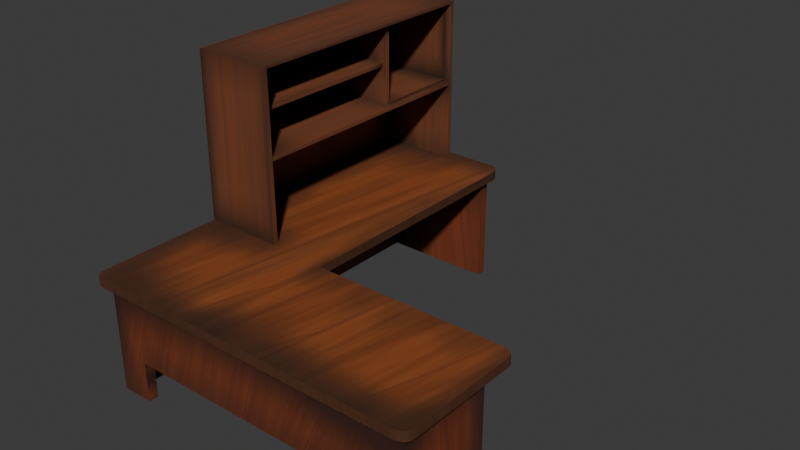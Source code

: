 # Source: Desk.blend  (saved by Blender 4.2.66; exported with 4.5.12 LTS)
import bpy
from mathutils import Matrix  # noqa: F401  (used for matrix-valued properties, if any)

bpy.ops.wm.read_factory_settings(use_empty=True)
scene = bpy.context.scene
scene.name = 'Scene'

# ---- collections
col_collection = bpy.data.collections.new('Collection'); scene.collection.children.link(col_collection)

# ---- images (referenced by path relative to the original .blend; pixels are not part of the script)
import os
ASSET_DIR = os.environ.get("B2B_ASSET_DIR", "")  # directory of the original .blend (textures are referenced by path, not embedded)
HERE = os.path.dirname(os.path.abspath(__file__))  # packed textures are extracted next to this script under _unpacked/

def load_image(name, relpath, width, height, colorspace="sRGB"):
    """Load a texture the original file referenced (path relative to the .blend, or extracted next to this script)."""
    p = next((c for c in (os.path.join(HERE, relpath), os.path.join(ASSET_DIR, relpath)) if relpath and os.path.exists(c)), "")
    if p:
        img = bpy.data.images.load(p, check_existing=True)
        img.name = name
    else:  # same state as the original file: an image datablock whose file is absent (Cycles renders it pink)
        img = bpy.data.images.new(name, width, height)
        img.source = "FILE"
        img.filepath = "//" + (relpath or name)
    img.colorspace_settings.name = colorspace
    return img
img_hutch = load_image('Hutch', '_unpacked/Hutch.77dfc0d2.png', 1024, 1024, 'sRGB')
img_desktop = load_image('DeskTop', '_unpacked/DeskTop.2a422d8e.png', 1024, 1024, 'sRGB')
img_legs = load_image('Legs', '_unpacked/Legs.0c29fe8a.png', 1024, 1024, 'sRGB')

# ---- materials (node trees are filled in below, after node groups)
mat_material = bpy.data.materials.new('Material')
mat_material.alpha_threshold = 0.0
mat_material.roughness = 0.5
mat_material.line_color = (0.0, 0.0, 0.0, 1.0)
mat_material_002 = bpy.data.materials.new('Material.002')
mat_material_001 = bpy.data.materials.new('Material.001')

# ---- material node trees
mat_material.use_nodes = True; mat_material.node_tree.nodes.clear()
_N = mat_material.node_tree.nodes; _L = mat_material.node_tree.links
n0 = _N.new('ShaderNodeOutputMaterial'); n0.name = 'Material Output'; n0.location = (300, 300)
n1 = _N.new('ShaderNodeBsdfPrincipled'); n1.name = 'Principled BSDF'; n1.location = (10, 300)
n1.inputs[2].default_value = 0.7
n1.inputs[3].default_value = 1.45
n2 = _N.new('ShaderNodeTexImage'); n2.name = 'Image Texture'; n2.location = (-280, 280)
n2.image = img_hutch
_L.new(n1.outputs[0], n0.inputs[0])
_L.new(n2.outputs[0], n1.inputs[0])
n0.is_active_output = True
mat_material_002.use_nodes = True; mat_material_002.node_tree.nodes.clear()
_N = mat_material_002.node_tree.nodes; _L = mat_material_002.node_tree.links
n0 = _N.new('ShaderNodeBsdfPrincipled'); n0.name = 'Principled BSDF'; n0.location = (10, 300)
n0.inputs[2].default_value = 0.7
n1 = _N.new('ShaderNodeOutputMaterial'); n1.name = 'Material Output'; n1.location = (300, 300)
n2 = _N.new('ShaderNodeTexImage'); n2.name = 'Image Texture'; n2.location = (-280, 280)
n2.image = img_desktop
_L.new(n0.outputs[0], n1.inputs[0])
_L.new(n2.outputs[0], n0.inputs[0])
n1.is_active_output = True
mat_material_001.use_nodes = True; mat_material_001.node_tree.nodes.clear()
_N = mat_material_001.node_tree.nodes; _L = mat_material_001.node_tree.links
n0 = _N.new('ShaderNodeBsdfPrincipled'); n0.name = 'Principled BSDF'; n0.location = (10, 300)
n0.inputs[2].default_value = 0.7
n1 = _N.new('ShaderNodeOutputMaterial'); n1.name = 'Material Output'; n1.location = (300, 300)
n2 = _N.new('ShaderNodeTexImage'); n2.name = 'Image Texture'; n2.location = (-280, 280)
n2.image = img_legs
_L.new(n0.outputs[0], n1.inputs[0])
_L.new(n2.outputs[0], n0.inputs[0])
n1.is_active_output = True

# ---- world
world_world = bpy.data.worlds.new('World'); scene.world = world_world
world_world.use_nodes = True; world_world.node_tree.nodes.clear()
_N = world_world.node_tree.nodes; _L = world_world.node_tree.links
n0 = _N.new('ShaderNodeOutputWorld'); n0.name = 'World Output'; n0.location = (300, 300)
n1 = _N.new('ShaderNodeBackground'); n1.name = 'Background'; n1.location = (10, 300)
n1.inputs[0].default_value = (0.05088, 0.05088, 0.05088, 1.0)
_L.new(n1.outputs[0], n0.inputs[0])
n0.is_active_output = True
world_world.color = (0.05088, 0.05088, 0.05088)
world_world.sun_shadow_jitter_overblur = 0.0

# ---- meshes
me_cube = bpy.data.meshes.new('Cube')
me_cube.from_pydata([(1.0, 1.0, 1.0), (1.0, 1.0, -1.0), (1.0, -1.0, 1.0), (1.0, -1.0, -1.0), (-1.0, 1.0, 1.0), (-1.0, 1.0, -1.0), (-1.0, -1.0, 1.0), (-1.0, -1.0, -1.0), (-1.0, -0.9691, 0.0), (1.0, -0.9691, 0.0), (-1.0, 0.9691, 0.0), (1.0, 0.9691, 0.0), (-0.9947, -0.9956, 0.9982), (-0.9947, -0.9956, -1.064), (-0.9947, 0.9989, 0.9982), (-0.9947, 0.9989, -1.064), (-1.016, 0.2705, -0.006492), (-1.016, 0.2705, 0.9786), (-1.016, 0.9869, -0.006492), (-1.016, 0.9869, 0.9786), (0.8294, 0.2705, -0.006492), (0.8294, 0.2705, 0.9786), (0.8294, 0.9869, -0.006492), (0.8294, 0.9869, 0.9786), (-0.9988, -0.9908, 0.5001), (0.7193, -0.9908, 0.5001), (-0.9988, 0.2742, 0.5001), (0.7193, 0.2742, 0.5001), (1.0, 0.9717, 0.9717), (1.0, 0.96, -1.0), (1.0, -0.9717, 0.9717), (1.0, -0.96, -1.0), (-1.0, 0.9717, 0.9717), (-1.0, 0.96, -1.0), (-1.0, -0.9717, 0.9717), (-1.0, -0.96, -1.0), (-1.0, -0.9691, -0.04), (1.0, -0.9691, -0.04), (-1.0, 0.9691, -0.04), (1.0, 0.9691, -0.04), (-1.035, -0.9956, 0.9982), (-1.035, -0.9956, -1.064), (-1.035, 0.9989, 0.9982), (-1.035, 0.9989, -1.064), (-0.9928, 0.2936, 0.0166), (-0.9928, 0.2936, 0.9555), (-0.9928, 0.9639, 0.0166), (-0.9928, 0.9639, 0.9555), (0.8294, 0.2988, 0.02179), (0.8294, 0.2988, 0.9504), (0.8294, 0.9587, 0.02179), (0.8294, 0.9587, 0.9504), (-0.9988, -0.9908, 0.4601), (0.7193, -0.9908, 0.4601), (-0.9988, 0.2742, 0.4601), (0.7193, 0.2742, 0.4601)], [], [(0, 4, 6, 2), (3, 2, 6, 7), (8, 9, 11, 10), (5, 4, 0, 1), (12, 13, 15, 14), (16, 17, 19, 18), (18, 19, 23, 22), (24, 25, 27, 26), (20, 21, 17, 16), (18, 22, 20, 16), (23, 19, 17, 21), (28, 30, 34, 32), (31, 35, 34, 30), (36, 38, 39, 37), (33, 29, 28, 32), (40, 42, 43, 41), (44, 46, 47, 45), (46, 50, 51, 47), (52, 54, 55, 53), (48, 44, 45, 49), (46, 44, 48, 50), (51, 49, 45, 47), (9, 8, 36, 37), (5, 1, 29, 33), (1, 0, 28, 29), (7, 6, 34, 35), (2, 3, 31, 30), (4, 5, 33, 32), (0, 2, 30, 28), (3, 7, 35, 31), (6, 4, 32, 34), (8, 10, 38, 36), (11, 9, 37, 39), (10, 11, 39, 38), (12, 14, 42, 40), (13, 12, 40, 41), (15, 13, 41, 43), (14, 15, 43, 42), (22, 23, 51, 50), (20, 22, 50, 48), (23, 21, 49, 51), (21, 20, 48, 49), (24, 26, 54, 52), (25, 24, 52, 53), (27, 25, 53, 55), (26, 27, 55, 54)])
_uv = me_cube.uv_layers.new(name='UVMap')
_uv.uv.foreach_set('vector', [2.642e-08, 0.4327, 0.1856, 0.4327, 0.1856, 0.6149, 1.272e-08, 0.6149, 9.786e-09, 0.2192, 0.1856, 0.2192, 0.1856, 0.4014, 1.272e-08, 0.4014, 0.6516, 0.1822, 0.6516, 1.633e-08, 0.8314, 1.633e-08, 0.8314, 0.1822, 0.4351, 0.4014, 0.4351, 0.2192, 0.6207, 0.2192, 0.6207, 0.4014, 0.1851, 1.153e-08, 0.1851, 0.1878, 0.0, 0.1878, 0.0, 1.153e-08, 0.09841, 0.9238, 0.09841, 0.834, 0.1649, 0.834, 0.1649, 0.9238, 0.3901, 0.8143, 0.2986, 0.8143, 0.2986, 0.6462, 0.3901, 0.6462, 0.1493, 0.8027, 0.1493, 0.6462, 0.2667, 0.6462, 0.2667, 0.8027, 0.422, 0.6462, 0.5134, 0.6462, 0.5134, 0.8143, 0.422, 0.8143, 0.8499, 0.6462, 0.8499, 0.8143, 0.7834, 0.8143, 0.7834, 0.6462, 0.9287, 0.4327, 0.9287, 0.6008, 0.8623, 0.6008, 0.8623, 0.4327, 0.8303, 0.6149, 0.65, 0.6149, 0.65, 0.4327, 0.8303, 0.4327, 0.6181, 0.4327, 0.6181, 0.6149, 0.4351, 0.6149, 0.4351, 0.4327, 0.6526, 0.2192, 0.8325, 0.2192, 0.8325, 0.4014, 0.6526, 0.4014, 0.2202, 0.6149, 0.2202, 0.4327, 0.4032, 0.4327, 0.4032, 0.6149, 0.217, 1.153e-08, 0.4021, 1.153e-08, 0.4021, 0.1878, 0.217, 0.1878, 0.259, 0.9195, 0.1968, 0.9195, 0.1968, 0.834, 0.259, 0.834, 0.5453, 0.8122, 0.5458, 0.6462, 0.632, 0.6462, 0.6325, 0.8122, 1.076e-08, 0.6462, 0.1174, 0.6462, 0.1174, 0.8027, 1.076e-08, 0.8027, 0.6649, 0.8122, 0.6644, 0.6462, 0.7515, 0.6462, 0.751, 0.8122, 0.9256, 0.166, 0.8634, 0.166, 0.8638, 1.633e-08, 0.9251, 1.633e-08, 0.9261, 0.3852, 0.8649, 0.3852, 0.8644, 0.2192, 0.9266, 0.2192, 0.9568, 0.6462, 0.9568, 0.8284, 0.9531, 0.8284, 0.9531, 0.6462, 0.9612, 0.0, 0.9612, 0.1822, 0.9575, 0.1822, 0.9575, 0.0, 0.4032, 0.4014, 0.2175, 0.4014, 0.2202, 0.3988, 0.4032, 0.3977, 0.6197, 0.1822, 0.434, 0.1822, 0.4367, 0.1796, 0.6197, 0.1785, 0.2175, 0.2192, 0.4032, 0.2192, 0.4032, 0.2228, 0.2202, 0.2217, 0.434, 1.153e-08, 0.6197, 2.593e-08, 0.6197, 0.003644, 0.4367, 0.002577, 0.2175, 0.4014, 0.2175, 0.2192, 0.2202, 0.2217, 0.2202, 0.3988, 0.9585, 0.4014, 0.9585, 0.2192, 0.9622, 0.2192, 0.9622, 0.4014, 0.434, 0.1822, 0.434, 1.153e-08, 0.4367, 0.002577, 0.4367, 0.1796, 0.9941, 0.3957, 0.9941, 0.2192, 0.9978, 0.2192, 0.9978, 0.3957, 0.9963, 0.6092, 0.9963, 0.4327, 1.0, 0.4327, 1.0, 0.6092, 0.9607, 0.6149, 0.9607, 0.4327, 0.9644, 0.4327, 0.9644, 0.6149, 0.9931, 0.1817, 0.9931, 1.537e-08, 0.9968, 1.537e-08, 0.9968, 0.1817, 0.8818, 0.834, 0.8818, 0.6462, 0.8855, 0.6462, 0.8855, 0.834, 0.9924, 0.6462, 0.9924, 0.8279, 0.9887, 0.8279, 0.9887, 0.6462, 0.9212, 0.6462, 0.9212, 0.834, 0.9175, 0.834, 0.9175, 0.6462, 5.872e-09, 0.9238, 5.872e-09, 0.834, 0.002625, 0.8366, 0.002625, 0.9212, 0.06649, 0.9238, 5.872e-09, 0.9238, 0.002625, 0.9212, 0.06387, 0.9212, 5.872e-09, 0.834, 0.06649, 0.834, 0.06387, 0.8366, 0.002625, 0.8366, 0.06649, 0.834, 0.06649, 0.9238, 0.06387, 0.9212, 0.06387, 0.8366, 0.6522, 0.9587, 0.6522, 0.8435, 0.6559, 0.8435, 0.6559, 0.9587, 0.549, 0.8435, 0.549, 1.0, 0.5453, 1.0, 0.5453, 0.8435, 0.6166, 0.9587, 0.6166, 0.8435, 0.6203, 0.8435, 0.6203, 0.9587, 0.5809, 1.0, 0.5809, 0.8435, 0.5847, 0.8435, 0.5847, 1.0])
me_cube.materials.append(mat_material)
me_cube.use_mirror_vertex_groups = False
me_cube.update()
me_plane = bpy.data.meshes.new('Plane')
me_plane.from_pydata([(1.0, -0.7447, 0.0), (-1.0, -0.1704, 0.0), (1.0, -0.1704, 0.0), (1.0, -0.7447, -0.04), (-1.0, -0.1704, -0.04), (1.0, -0.1704, -0.04), (-1.0, -0.707, 0.0), (-0.8689, -0.7447, 0.0), (-0.99, -0.7214, 0.0), (-0.9616, -0.7337, 0.0), (-0.9191, -0.7418, 0.0), (-0.8689, 1.0, 0.0), (-1.0, 0.9233, 0.0), (-0.9191, 0.9942, 0.0), (-0.9616, 0.9775, 0.0), (-0.99, 0.9527, 0.0), (1.0, 0.9233, 0.0), (0.8689, 1.0, 0.0), (0.99, 0.9527, 0.0), (0.9616, 0.9775, 0.0), (0.9191, 0.9942, 0.0), (3.77, -0.7447, 0.0), (3.965, -0.707, 0.0), (3.845, -0.7418, 0.0), (3.908, -0.7337, 0.0), (3.95, -0.7214, 0.0), (3.965, -0.208, 0.0), (3.77, -0.1704, 0.0), (3.95, -0.1936, 0.0), (3.908, -0.1814, 0.0), (3.845, -0.1732, 0.0), (-0.8689, -0.7447, -0.04), (-1.0, -0.707, -0.04), (-0.9191, -0.7418, -0.04), (-0.9616, -0.7337, -0.04), (-0.99, -0.7214, -0.04), (-1.0, 0.9233, -0.04), (-0.8689, 1.0, -0.04), (-0.99, 0.9527, -0.04), (-0.9616, 0.9775, -0.04), (-0.9191, 0.9942, -0.04), (0.8689, 1.0, -0.04), (1.0, 0.9233, -0.04), (0.9191, 0.9942, -0.04), (0.9616, 0.9775, -0.04), (0.99, 0.9527, -0.04), (3.965, -0.707, -0.04), (3.77, -0.7447, -0.04), (3.95, -0.7214, -0.04), (3.908, -0.7337, -0.04), (3.845, -0.7418, -0.04), (3.77, -0.1704, -0.04), (3.965, -0.208, -0.04), (3.845, -0.1732, -0.04), (3.908, -0.1814, -0.04), (3.95, -0.1936, -0.04)], [], [(1, 12, 36, 4), (0, 7, 31, 3), (21, 0, 3, 47), (5, 51, 53, 54, 55, 52, 46, 48, 49, 50, 47, 3), (4, 36, 38, 39, 40, 37, 41, 43, 44, 45, 42, 5), (6, 8, 9, 10, 7, 0, 2, 1), (11, 17, 41, 37), (26, 22, 46, 52), (1, 2, 16, 18, 19, 20, 17, 11, 13, 14, 15, 12), (16, 2, 5, 42), (2, 0, 21, 23, 24, 25, 22, 26, 28, 29, 30, 27), (31, 33, 34, 35, 32, 4, 5, 3), (2, 27, 51, 5), (6, 32, 35, 8), (8, 35, 34, 9), (9, 34, 33, 10), (10, 33, 31, 7), (11, 37, 40, 13), (13, 40, 39, 14), (14, 39, 38, 15), (15, 38, 36, 12), (16, 42, 45, 18), (18, 45, 44, 19), (19, 44, 43, 20), (20, 43, 41, 17), (21, 47, 50, 23), (23, 50, 49, 24), (24, 49, 48, 25), (25, 48, 46, 22), (26, 52, 55, 28), (28, 55, 54, 29), (29, 54, 53, 30), (30, 53, 51, 27), (6, 1, 4, 32)])
_uv = me_plane.uv_layers.new(name='UVMap')
_uv.uv.foreach_set('vector', [0.9896, 0.2295, 0.9896, 0.01833, 1.0, 0.01833, 1.0, 0.2295, 0.9645, 0.3441, 0.9645, 0.01873, 0.975, 0.01873, 0.975, 0.3441, 0.9645, 0.8263, 0.9645, 0.3441, 0.975, 0.3441, 0.975, 0.8263, 0.1498, 0.4029, 0.1498, 0.9609, 0.1491, 0.9758, 0.1469, 0.9885, 0.1438, 0.997, 0.14, 1.0, 0.009819, 1.0, 0.006061, 0.997, 0.002876, 0.9885, 0.0007474, 0.9758, 0.0, 0.9609, 5.489e-08, 0.4029, 0.1498, 2.873e-08, 0.4351, 4.568e-08, 0.4428, 0.00201, 0.4493, 0.007733, 0.4536, 0.0163, 0.4551, 0.0264, 0.4551, 0.3765, 0.4536, 0.3866, 0.4493, 0.3951, 0.4428, 0.4008, 0.4351, 0.4029, 0.1498, 0.4029, 0.4796, 1.0, 0.4758, 0.998, 0.4726, 0.9923, 0.4705, 0.9837, 0.4697, 0.9736, 0.4697, 0.5971, 0.6196, 0.5971, 0.6196, 1.0, 0.9395, 0.975, 0.9395, 0.7017, 0.9499, 0.7017, 0.9499, 0.975, 0.9395, 0.0628, 0.9395, 2.684e-08, 0.9499, 2.731e-08, 0.9499, 0.0628, 0.6196, 1.0, 0.6196, 0.5971, 0.9049, 0.5971, 0.9125, 0.5992, 0.919, 0.6049, 0.9233, 0.6134, 0.9249, 0.6235, 0.9249, 0.9736, 0.9233, 0.9837, 0.919, 0.9923, 0.9125, 0.998, 0.9049, 1.0, 0.9395, 0.6714, 0.9395, 0.5338, 0.9499, 0.5338, 0.9499, 0.6714, 0.6196, 0.5971, 0.4697, 0.5971, 0.4697, 0.03913, 0.4705, 0.02416, 0.4726, 0.01146, 0.4758, 0.002979, 0.4796, 0.0, 0.6097, 7.535e-09, 0.6135, 0.002979, 0.6167, 0.01146, 0.6188, 0.02416, 0.6196, 0.03913, 9.148e-08, 0.0264, 0.0007475, 0.0163, 0.002876, 0.007733, 0.006061, 0.00201, 0.009819, 2.072e-08, 0.1498, 2.873e-08, 0.1498, 0.4029, 5.489e-08, 0.4029, 0.9395, 0.5338, 0.9395, 0.09809, 0.9499, 0.09809, 0.9499, 0.5338, 0.9896, 0.3331, 1.0, 0.3331, 1.0, 0.3353, 0.9896, 0.3353, 0.9645, 4.238e-09, 0.975, 4.709e-09, 0.975, 0.003709, 0.9645, 0.003709, 0.9645, 0.003709, 0.975, 0.003709, 0.975, 0.01028, 0.9645, 0.01028, 0.9645, 0.01028, 0.975, 0.01028, 0.975, 0.01873, 0.9645, 0.01873, 0.9395, 0.975, 0.9499, 0.975, 0.9499, 0.9822, 0.9395, 0.9822, 0.9896, 2.967e-08, 1.0, 3.061e-08, 1.0, 0.005653, 0.9896, 0.005653, 0.9896, 0.005653, 1.0, 0.005653, 1.0, 0.01209, 0.9896, 0.01209, 0.9896, 0.01209, 1.0, 0.01209, 1.0, 0.01833, 0.9896, 0.01833, 0.9395, 0.6714, 0.9499, 0.6714, 0.9499, 0.6767, 0.9395, 0.6767, 0.9395, 0.6767, 0.9499, 0.6767, 0.9499, 0.6843, 0.9395, 0.6843, 0.9395, 0.6843, 0.9499, 0.6843, 0.9499, 0.6931, 0.9395, 0.6931, 0.9395, 0.6931, 0.9499, 0.6931, 0.9499, 0.7017, 0.9395, 0.7017, 0.9645, 0.8263, 0.975, 0.8263, 0.975, 0.8395, 0.9645, 0.8395, 0.9645, 0.8395, 0.975, 0.8395, 0.975, 0.8513, 0.9645, 0.8513, 0.9645, 0.8513, 0.975, 0.8513, 0.975, 0.8599, 0.9645, 0.8599, 0.9645, 0.8599, 0.975, 0.8599, 0.975, 0.8639, 0.9645, 0.8639, 0.9395, 0.0628, 0.9499, 0.0628, 0.9499, 0.06694, 0.9395, 0.06694, 0.9395, 0.06694, 0.9499, 0.06694, 0.9499, 0.0751, 0.9395, 0.0751, 0.9395, 0.0751, 0.9499, 0.0751, 0.9499, 0.08604, 0.9395, 0.08604, 0.9395, 0.08604, 0.9499, 0.08604, 0.9499, 0.09809, 0.9395, 0.09809, 0.9896, 0.3331, 0.9896, 0.2295, 1.0, 0.2295, 1.0, 0.3331])
me_plane.materials.append(mat_material_002)
me_plane.update()
me_cube_001 = bpy.data.meshes.new('Cube.001')
me_cube_001.from_pydata([(-0.7689, -0.589, -0.9972), (-0.7689, -0.589, 1.262), (-0.9122, 1.359, -0.9972), (-0.9122, 1.359, 1.262), (1.0, -0.5901, -1.0), (1.0, -0.5901, 1.3), (1.0, 1.356, -1.0), (1.0, 1.356, 1.3), (4.099, -75.95, -0.9954), (4.099, -75.95, 1.274), (-0.9014, -75.92, -0.9955), (-0.9014, -75.92, 1.224), (3.945, -73.95, -0.9954), (3.945, -73.95, 1.274), (-0.7475, -73.95, -0.9955), (-0.7475, -73.95, 1.224), (4.099, -54.95, -0.9942), (4.099, -54.95, 1.324), (3.945, -54.95, -0.9942), (3.945, -54.95, 1.324), (3.591, -75.94, -0.1765), (-0.3937, -75.92, -0.9955), (3.591, -75.94, -0.9954), (-0.3937, -75.92, -0.1765), (-0.3937, -73.95, -0.1765), (-0.3937, -73.95, -0.9955), (3.591, -73.95, -0.1765), (3.591, -73.95, -0.9954)], [], [(0, 2, 3, 1), (2, 3, 7, 6), (6, 7, 5, 4), (4, 5, 1, 0), (2, 6, 4, 0), (7, 3, 1, 5), (22, 8, 9, 11, 10, 21, 23, 20), (10, 14, 15, 11), (14, 15, 13, 12, 27, 26, 24, 25), (12, 8, 9, 13), (12, 8, 22, 27), (10, 14, 25, 21), (15, 11, 9, 13), (8, 16, 17, 9), (16, 18, 19, 17), (18, 12, 13, 19), (16, 8, 12, 18), (19, 13, 9, 17), (14, 0, 1, 15), (2, 10, 11, 3), (0, 14, 10, 2), (3, 11, 15, 1), (25, 24, 23, 21), (20, 26, 27, 22), (20, 23, 24, 26)])
_uv = me_cube_001.uv_layers.new(name='UVMap')
_uv.uv.foreach_set('vector', [0.1516, 0.0252, 0.1516, 2.112e-09, 9.734e-09, 0.0, 0.0, 0.0252, 0.6794, 0.9118, 0.6794, 0.8826, 0.8077, 0.8821, 0.8077, 0.9118, 0.6794, 0.8744, 0.6794, 0.8446, 0.81, 0.8446, 0.81, 0.8744, 0.6794, 0.9493, 0.6794, 0.9196, 0.7981, 0.9201, 0.7981, 0.9493, 0.8717, 2.464e-08, 1.0, 3e-05, 1.0, 0.02522, 0.8813, 0.0252, 0.6794, 0.9571, 0.8078, 0.957, 0.7981, 0.9822, 0.6794, 0.9822, 0.1907, 0.1042, 0.1902, 0.003231, 0.3412, 0.005656, 0.3392, 0.9984, 0.1952, 0.998, 0.1947, 0.897, 0.248, 0.8972, 0.2451, 0.105, 0.1515, 1.0, 0.1515, 0.9745, 0.002565, 0.9745, 0.002565, 1.0, 0.1445, 0.9974, 0.006387, 0.9978, -0.001277, 0.006624, 0.1473, 0.008287, 0.1471, 0.08287, 0.09368, 0.08234, 0.09348, 0.9229, 0.1447, 0.9228, 0.3832, 0.2459, 0.3832, 0.2718, 0.5355, 0.2718, 0.5354, 0.2459, 0.6794, 0.7743, 0.8136, 0.7722, 0.8136, 0.7788, 0.6795, 0.7789, 0.8136, 0.8369, 0.681, 0.835, 0.6809, 0.8304, 0.8136, 0.8303, 0.8119, 0.7626, 0.6794, 0.7645, 0.6794, 0.6998, 0.8136, 0.7019, 0.5387, 0.5512, 0.5387, 0.2795, 0.3832, 0.2795, 0.3865, 0.5512, 0.8717, 0.06292, 0.882, 0.06292, 0.882, 0.03293, 0.8717, 0.03293, 0.3832, 2.026e-06, 0.3832, 0.2459, 0.5354, 0.2459, 0.5387, 3.59e-08, 0.6794, 0.2795, 0.6794, 0.5512, 0.6897, 0.5253, 0.6897, 0.2795, 0.6794, 7.813e-08, 0.6794, 0.2459, 0.6897, 0.2717, 0.6897, 3.449e-08, 0.1515, 0.9745, 0.1516, 0.0252, 0.0, 0.0252, 0.002565, 0.9745, 0.1916, 5.373e-08, 0.1917, 1.0, 0.3406, 1.0, 0.3432, 5.138e-08, 0.5795, 0.0252, 0.5787, 0.9745, 0.5891, 1.0, 0.5891, 2.346e-08, 0.6291, 3.942e-08, 0.6291, 1.0, 0.6394, 0.9745, 0.6387, 0.0252, 0.3935, 0.2083, 0.625, 0.2083, 0.625, 0.1671, 0.3935, 0.1671, 0.625, 0.5833, 0.625, 0.5417, 0.3935, 0.5417, 0.3935, 0.5833, 0.625, 0.5833, 0.875, 0.5829, 0.875, 0.5417, 0.625, 0.5417])
me_cube_001.materials.append(mat_material_001)
me_cube_001.update()

# ---- objects
ob_hutch = bpy.data.objects.new('Hutch', me_cube)
ob_desktop = bpy.data.objects.new('DeskTop', me_plane)
ob_legs = bpy.data.objects.new('Legs', me_cube_001)

# ---- transforms, parenting, visibility, modifiers, constraints
ob_hutch.location = (-0.2, -0.6, 4.1)
ob_hutch.scale = (0.8, 2.64, 1.696)
ob_hutch.lock_rotations_4d = False
ob_hutch.empty_display_type = 'ARROWS'
ob_hutch.lineart.crease_threshold = 0.0
ob_desktop.location = (0.4, -2.5, 2.4)
ob_desktop.scale = (1.41, 4.7, 4.7)
ob_legs.location = (0.3754, 1.783, 1.0)
ob_legs.scale = (1.3, 0.1, 1.0)

# ---- collection membership
col_collection.objects.link(ob_hutch)
col_collection.objects.link(ob_desktop)
col_collection.objects.link(ob_legs)

# ---- scene / render settings (as saved in the file)
scene.frame_start = 1; scene.frame_end = 250; scene.frame_set(28)
scene.render.engine = 'BLENDER_EEVEE_NEXT'
bpy.context.view_layer.update()

# ---- added for rendering (the .blend has no active camera and no usable light): camera, sun
cam_auto = bpy.data.cameras.new('AutoCamera')
cam_auto.lens = 50.0
cam_auto.sensor_width = 36.0
cam_auto.clip_end = 1000.0
ob_auto_camera = bpy.data.objects.new('AutoCamera', cam_auto)
scene.collection.objects.link(ob_auto_camera)
ob_auto_camera.location = (13.8158, -15.5016, 11.9658)
ob_auto_camera.rotation_euler = (1.09748, -7.21219e-08, 0.694738)
scene.camera = ob_auto_camera
light_auto_sun = bpy.data.lights.new('AutoSun', 'SUN')
light_auto_sun.energy = 3.0
light_auto_sun.angle = 0.0523599
ob_auto_sun = bpy.data.objects.new('AutoSun', light_auto_sun)
scene.collection.objects.link(ob_auto_sun)
ob_auto_sun.rotation_euler = (0.872665, 0.174533, 0.523599)
bpy.context.view_layer.update()

